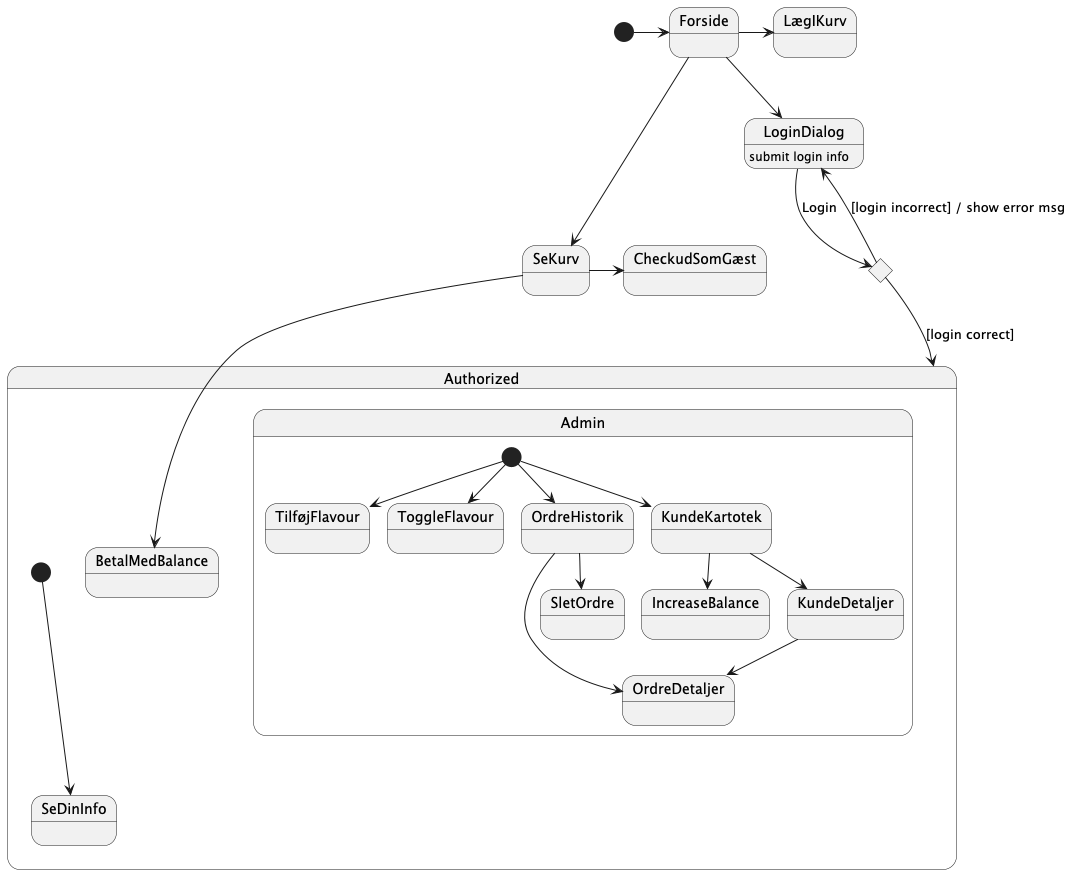

The diagram above was rendered by PlantUML. Its source (embedded in the PNG):
@startuml
'https://plantuml.com/state-diagram

state c <<choice>>

[*] -> Forside
Forside -> LægIKurv
Forside --> LoginDialog
LoginDialog : submit login info
LoginDialog --> c : Login
c --> LoginDialog : [login incorrect] / show error msg
c --> Authorized : [login correct]
Forside --> SeKurv
SeKurv -> CheckudSomGæst

state Authorized {
    [*] --> SeDinInfo
    SeKurv --> BetalMedBalance
    state Admin {
        [*] --> TilføjFlavour
        [*] --> ToggleFlavour
        [*] --> OrdreHistorik
        OrdreHistorik --> OrdreDetaljer
        OrdreHistorik --> SletOrdre
        [*] --> KundeKartotek
        KundeKartotek --> IncreaseBalance
        KundeKartotek --> KundeDetaljer
        KundeDetaljer --> OrdreDetaljer
    }
}

@enduml